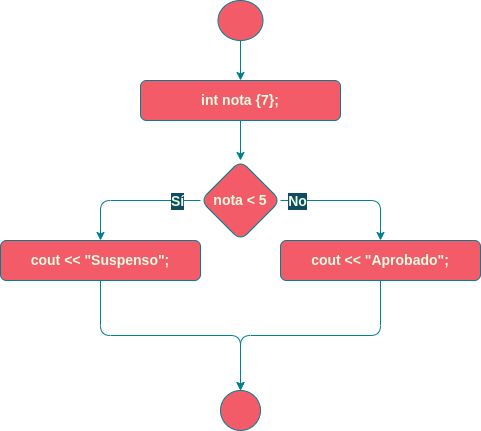

The diagram above was exported from draw.io. Its source (the exported page's mxGraphModel, read from the mxfile embedded in the PNG):
<mxGraphModel dx="1662" dy="707" grid="1" gridSize="10" guides="1" tooltips="1" connect="1" arrows="1" fold="1" page="1" pageScale="1" pageWidth="827" pageHeight="1169" background="#114B5F" math="0" shadow="0">
  <root>
    <mxCell id="0" />
    <mxCell id="1" parent="0" />
    <mxCell id="2" value="" style="edgeStyle=orthogonalEdgeStyle;curved=0;rounded=1;sketch=0;orthogonalLoop=1;jettySize=auto;html=1;fontColor=#E4FDE1;strokeColor=#028090;fillColor=#F45B69;" edge="1" source="3" target="8" parent="1">
      <mxGeometry relative="1" as="geometry" />
    </mxCell>
    <mxCell id="3" value="int nota {7};" style="whiteSpace=wrap;html=1;fillColor=#F45B69;strokeColor=#028090;rounded=1;fontColor=#E4FDE1;fontStyle=1;fontSize=14;" vertex="1" parent="1">
      <mxGeometry x="330" y="120" width="200" height="40" as="geometry" />
    </mxCell>
    <mxCell id="4" style="edgeStyle=orthogonalEdgeStyle;orthogonalLoop=1;jettySize=auto;html=1;exitX=0;exitY=0.5;exitDx=0;exitDy=0;rounded=1;labelBackgroundColor=#114B5F;strokeColor=#028090;fontColor=#E4FDE1;entryX=0.5;entryY=0;entryDx=0;entryDy=0;" edge="1" source="8" target="13" parent="1">
      <mxGeometry relative="1" as="geometry">
        <mxPoint x="290" y="320" as="targetPoint" />
      </mxGeometry>
    </mxCell>
    <mxCell id="5" value="Sí" style="edgeLabel;html=1;align=center;verticalAlign=middle;resizable=0;points=[];rounded=1;labelBackgroundColor=#114B5F;fontColor=#E4FDE1;fontStyle=1;fontSize=14;" vertex="1" connectable="0" parent="4">
      <mxGeometry x="-0.6889" y="3" relative="1" as="geometry">
        <mxPoint x="-2" y="-3" as="offset" />
      </mxGeometry>
    </mxCell>
    <mxCell id="6" style="edgeStyle=orthogonalEdgeStyle;orthogonalLoop=1;jettySize=auto;html=1;entryX=0.5;entryY=0;entryDx=0;entryDy=0;exitX=1;exitY=0.5;exitDx=0;exitDy=0;rounded=1;labelBackgroundColor=#114B5F;strokeColor=#028090;fontColor=#E4FDE1;" edge="1" source="8" target="15" parent="1">
      <mxGeometry relative="1" as="geometry">
        <mxPoint x="430" y="400" as="targetPoint" />
        <Array as="points">
          <mxPoint x="570" y="240" />
        </Array>
      </mxGeometry>
    </mxCell>
    <mxCell id="7" value="No" style="edgeLabel;html=1;align=center;verticalAlign=middle;resizable=0;points=[];rounded=1;labelBackgroundColor=#114B5F;fontColor=#E4FDE1;fontStyle=1;fontSize=14;" vertex="1" connectable="0" parent="6">
      <mxGeometry x="-0.6545" y="-2" relative="1" as="geometry">
        <mxPoint x="-8" y="-2" as="offset" />
      </mxGeometry>
    </mxCell>
    <mxCell id="8" value="nota &amp;lt; 5" style="rhombus;whiteSpace=wrap;html=1;fillColor=#F45B69;strokeColor=#028090;rounded=1;fontColor=#E4FDE1;fontStyle=1;fontSize=14;" vertex="1" parent="1">
      <mxGeometry x="390" y="200" width="80" height="80" as="geometry" />
    </mxCell>
    <mxCell id="9" value="" style="ellipse;whiteSpace=wrap;html=1;aspect=fixed;fillColor=#F45B69;strokeColor=#028090;rounded=1;fontColor=#E4FDE1;" vertex="1" parent="1">
      <mxGeometry x="410" y="430" width="40" height="40" as="geometry" />
    </mxCell>
    <mxCell id="10" value="" style="edgeStyle=orthogonalEdgeStyle;orthogonalLoop=1;jettySize=auto;html=1;rounded=1;labelBackgroundColor=#114B5F;strokeColor=#028090;fontColor=#E4FDE1;" edge="1" source="11" target="3" parent="1">
      <mxGeometry relative="1" as="geometry" />
    </mxCell>
    <mxCell id="11" value="" style="ellipse;whiteSpace=wrap;html=1;fillColor=#F45B69;strokeColor=#028090;rounded=1;fontColor=#E4FDE1;" vertex="1" parent="1">
      <mxGeometry x="407.5" y="40" width="45" height="40" as="geometry" />
    </mxCell>
    <mxCell id="12" style="edgeStyle=orthogonalEdgeStyle;curved=0;rounded=1;sketch=0;orthogonalLoop=1;jettySize=auto;html=1;entryX=0.5;entryY=0;entryDx=0;entryDy=0;fontColor=#E4FDE1;strokeColor=#028090;fillColor=#F45B69;exitX=0.5;exitY=1;exitDx=0;exitDy=0;" edge="1" source="13" target="9" parent="1">
      <mxGeometry relative="1" as="geometry">
        <mxPoint x="430" y="400" as="targetPoint" />
      </mxGeometry>
    </mxCell>
    <mxCell id="13" value="cout &amp;lt;&amp;lt; &quot;Suspenso&quot;;" style="whiteSpace=wrap;html=1;fillColor=#F45B69;strokeColor=#028090;rounded=1;fontColor=#E4FDE1;fontStyle=1;fontSize=14;" vertex="1" parent="1">
      <mxGeometry x="190" y="280" width="200" height="40" as="geometry" />
    </mxCell>
    <mxCell id="14" style="edgeStyle=orthogonalEdgeStyle;curved=0;rounded=1;sketch=0;orthogonalLoop=1;jettySize=auto;html=1;exitX=0.5;exitY=1;exitDx=0;exitDy=0;fontSize=14;fontColor=default;strokeColor=#028090;fillColor=#F45B69;" edge="1" source="15" target="9" parent="1">
      <mxGeometry relative="1" as="geometry" />
    </mxCell>
    <mxCell id="15" value="cout &amp;lt;&amp;lt; &quot;Aprobado&quot;;" style="whiteSpace=wrap;html=1;fillColor=#F45B69;strokeColor=#028090;rounded=1;fontColor=#E4FDE1;fontStyle=1;fontSize=14;" vertex="1" parent="1">
      <mxGeometry x="470" y="280" width="200" height="40" as="geometry" />
    </mxCell>
  </root>
</mxGraphModel>